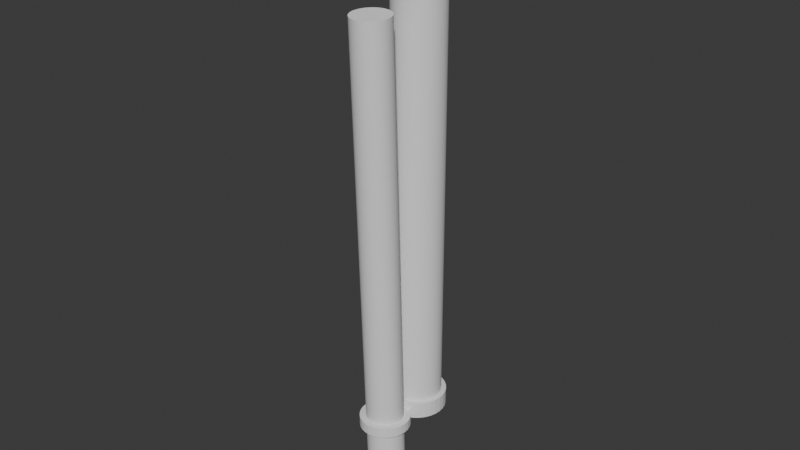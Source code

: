# Source: bottom.blend  (saved by Blender 5.0.119; exported with 4.5.12 LTS)
import bpy
from mathutils import Matrix  # noqa: F401  (used for matrix-valued properties, if any)

bpy.ops.wm.read_factory_settings(use_empty=True)
scene = bpy.context.scene
scene.name = 'Scene'

# ---- collections
col_sub = bpy.data.collections.new('sub'); scene.collection.children.link(col_sub)

# ---- world
world_world = bpy.data.worlds.new('World'); scene.world = world_world
world_world.use_nodes = True; world_world.node_tree.nodes.clear()
_N = world_world.node_tree.nodes; _L = world_world.node_tree.links
n0 = _N.new('ShaderNodeOutputWorld'); n0.name = 'World Output'; n0.location = (200, 100)
n1 = _N.new('ShaderNodeBackground'); n1.name = 'Background'; n1.location = (-200, 100)
n1.inputs[0].default_value = (0.05088, 0.05088, 0.05088, 1.0)
_L.new(n1.outputs[0], n0.inputs[0])
n0.is_active_output = True
world_world.color = (0.05088, 0.05088, 0.05088)
world_world.sun_shadow_jitter_overblur = 0.0

# ---- meshes
me_cylinder_004 = bpy.data.meshes.new('Cylinder.004')
me_cylinder_004.from_pydata([(0.0, 0.04, -0.01), (0.0, 0.04, 0.01), (0.007804, 0.03923, -0.01), (0.007804, 0.03923, 0.01), (0.01531, 0.03696, -0.01), (0.01531, 0.03696, 0.01), (0.02222, 0.03326, -0.01), (0.02222, 0.03326, 0.01), (0.02828, 0.02828, -0.01), (0.02828, 0.02828, 0.01), (0.03326, 0.02222, -0.01), (0.03326, 0.02222, 0.01), (0.03696, 0.01531, -0.01), (0.03696, 0.01531, 0.01), (0.03923, 0.007804, -0.01), (0.03923, 0.007804, 0.01), (0.04, 0.0, -0.01), (0.04, 0.0, 0.01), (0.03923, -0.007804, -0.01), (0.03923, -0.007804, 0.01), (0.03696, -0.01531, -0.01), (0.03696, -0.01531, 0.01), (0.03326, -0.02222, -0.01), (0.03326, -0.02222, 0.01), (0.02828, -0.02828, -0.01), (0.02828, -0.02828, 0.01), (0.02222, -0.03326, -0.01), (0.02222, -0.03326, 0.01), (0.01531, -0.03696, -0.01), (0.01531, -0.03696, 0.01), (0.007804, -0.03923, -0.01), (0.007804, -0.03923, 0.01), (0.0, -0.04, -0.01), (0.0, -0.04, 0.01), (-0.007804, -0.03923, -0.01), (-0.007804, -0.03923, 0.01), (-0.01531, -0.03696, -0.01), (-0.01531, -0.03696, 0.01), (-0.02222, -0.03326, -0.01), (-0.02222, -0.03326, 0.01), (-0.02828, -0.02828, -0.01), (-0.02828, -0.02828, 0.01), (-0.03326, -0.02222, -0.01), (-0.03326, -0.02222, 0.01), (-0.03696, -0.01531, -0.01), (-0.03696, -0.01531, 0.01), (-0.03923, -0.007804, -0.01), (-0.03923, -0.007804, 0.01), (-0.04, 0.0, -0.01), (-0.04, 0.0, 0.01), (-0.03923, 0.007804, -0.01), (-0.03923, 0.007804, 0.01), (-0.03696, 0.01531, -0.01), (-0.03696, 0.01531, 0.01), (-0.03326, 0.02222, -0.01), (-0.03326, 0.02222, 0.01), (-0.02828, 0.02828, -0.01), (-0.02828, 0.02828, 0.01), (-0.02222, 0.03326, -0.01), (-0.02222, 0.03326, 0.01), (-0.01531, 0.03696, -0.01), (-0.01531, 0.03696, 0.01), (-0.007804, 0.03923, -0.01), (-0.007804, 0.03923, 0.01)], [], [(0, 1, 3, 2), (2, 3, 5, 4), (4, 5, 7, 6), (6, 7, 9, 8), (8, 9, 11, 10), (10, 11, 13, 12), (12, 13, 15, 14), (14, 15, 17, 16), (16, 17, 19, 18), (18, 19, 21, 20), (20, 21, 23, 22), (22, 23, 25, 24), (24, 25, 27, 26), (26, 27, 29, 28), (28, 29, 31, 30), (30, 31, 33, 32), (32, 33, 35, 34), (34, 35, 37, 36), (36, 37, 39, 38), (38, 39, 41, 40), (40, 41, 43, 42), (42, 43, 45, 44), (44, 45, 47, 46), (46, 47, 49, 48), (48, 49, 51, 50), (50, 51, 53, 52), (52, 53, 55, 54), (54, 55, 57, 56), (56, 57, 59, 58), (58, 59, 61, 60), (3, 1, 63, 61, 59, 57, 55, 53, 51, 49, 47, 45, 43, 41, 39, 37, 35, 33, 31, 29, 27, 25, 23, 21, 19, 17, 15, 13, 11, 9, 7, 5), (60, 61, 63, 62), (62, 63, 1, 0), (0, 2, 4, 6, 8, 10, 12, 14, 16, 18, 20, 22, 24, 26, 28, 30, 32, 34, 36, 38, 40, 42, 44, 46, 48, 50, 52, 54, 56, 58, 60, 62)])
_uv = me_cylinder_004.uv_layers.new(name='UVMap')
_uv.uv.foreach_set('vector', [1.0, 0.5, 1.0, 1.0, 0.9688, 1.0, 0.9688, 0.5, 0.9688, 0.5, 0.9688, 1.0, 0.9375, 1.0, 0.9375, 0.5, 0.9375, 0.5, 0.9375, 1.0, 0.9062, 1.0, 0.9062, 0.5, 0.9062, 0.5, 0.9062, 1.0, 0.875, 1.0, 0.875, 0.5, 0.875, 0.5, 0.875, 1.0, 0.8438, 1.0, 0.8438, 0.5, 0.8438, 0.5, 0.8438, 1.0, 0.8125, 1.0, 0.8125, 0.5, 0.8125, 0.5, 0.8125, 1.0, 0.7812, 1.0, 0.7812, 0.5, 0.7812, 0.5, 0.7812, 1.0, 0.75, 1.0, 0.75, 0.5, 0.75, 0.5, 0.75, 1.0, 0.7188, 1.0, 0.7188, 0.5, 0.7188, 0.5, 0.7188, 1.0, 0.6875, 1.0, 0.6875, 0.5, 0.6875, 0.5, 0.6875, 1.0, 0.6562, 1.0, 0.6562, 0.5, 0.6562, 0.5, 0.6562, 1.0, 0.625, 1.0, 0.625, 0.5, 0.625, 0.5, 0.625, 1.0, 0.5938, 1.0, 0.5938, 0.5, 0.5938, 0.5, 0.5938, 1.0, 0.5625, 1.0, 0.5625, 0.5, 0.5625, 0.5, 0.5625, 1.0, 0.5312, 1.0, 0.5312, 0.5, 0.5312, 0.5, 0.5312, 1.0, 0.5, 1.0, 0.5, 0.5, 0.5, 0.5, 0.5, 1.0, 0.4688, 1.0, 0.4688, 0.5, 0.4688, 0.5, 0.4688, 1.0, 0.4375, 1.0, 0.4375, 0.5, 0.4375, 0.5, 0.4375, 1.0, 0.4062, 1.0, 0.4062, 0.5, 0.4062, 0.5, 0.4062, 1.0, 0.375, 1.0, 0.375, 0.5, 0.375, 0.5, 0.375, 1.0, 0.3438, 1.0, 0.3438, 0.5, 0.3438, 0.5, 0.3438, 1.0, 0.3125, 1.0, 0.3125, 0.5, 0.3125, 0.5, 0.3125, 1.0, 0.2812, 1.0, 0.2812, 0.5, 0.2812, 0.5, 0.2812, 1.0, 0.25, 1.0, 0.25, 0.5, 0.25, 0.5, 0.25, 1.0, 0.2188, 1.0, 0.2188, 0.5, 0.2188, 0.5, 0.2188, 1.0, 0.1875, 1.0, 0.1875, 0.5, 0.1875, 0.5, 0.1875, 1.0, 0.1562, 1.0, 0.1562, 0.5, 0.1562, 0.5, 0.1562, 1.0, 0.125, 1.0, 0.125, 0.5, 0.125, 0.5, 0.125, 1.0, 0.09375, 1.0, 0.09375, 0.5, 0.09375, 0.5, 0.09375, 1.0, 0.0625, 1.0, 0.0625, 0.5, 0.2968, 0.4854, 0.25, 0.49, 0.2032, 0.4854, 0.1582, 0.4717, 0.1167, 0.4496, 0.08029, 0.4197, 0.05045, 0.3833, 0.02827, 0.3418, 0.01461, 0.2968, 0.01, 0.25, 0.01461, 0.2032, 0.02827, 0.1582, 0.05045, 0.1167, 0.08029, 0.08029, 0.1167, 0.05045, 0.1582, 0.02827, 0.2032, 0.01461, 0.25, 0.01, 0.2968, 0.01461, 0.3418, 0.02827, 0.3833, 0.05045, 0.4197, 0.08029, 0.4496, 0.1167, 0.4717, 0.1582, 0.4854, 0.2032, 0.49, 0.25, 0.4854, 0.2968, 0.4717, 0.3418, 0.4496, 0.3833, 0.4197, 0.4197, 0.3833, 0.4496, 0.3418, 0.4717, 0.0625, 0.5, 0.0625, 1.0, 0.03125, 1.0, 0.03125, 0.5, 0.03125, 0.5, 0.03125, 1.0, 0.0, 1.0, 0.0, 0.5, 0.75, 0.49, 0.7968, 0.4854, 0.8418, 0.4717, 0.8833, 0.4496, 0.9197, 0.4197, 0.9496, 0.3833, 0.9717, 0.3418, 0.9854, 0.2968, 0.99, 0.25, 0.9854, 0.2032, 0.9717, 0.1582, 0.9496, 0.1167, 0.9197, 0.08029, 0.8833, 0.05045, 0.8418, 0.02827, 0.7968, 0.01461, 0.75, 0.01, 0.7032, 0.01461, 0.6582, 0.02827, 0.6167, 0.05045, 0.5803, 0.08029, 0.5504, 0.1167, 0.5283, 0.1582, 0.5146, 0.2032, 0.51, 0.25, 0.5146, 0.2968, 0.5283, 0.3418, 0.5504, 0.3833, 0.5803, 0.4197, 0.6167, 0.4496, 0.6582, 0.4717, 0.7032, 0.4854])
me_cylinder_004.update()
me_cylinder_003 = bpy.data.meshes.new('Cylinder.003')
me_cylinder_003.from_pydata([(0.0, 0.04, -0.01), (0.0, 0.04, 0.01), (0.007804, 0.03923, -0.01), (0.007804, 0.03923, 0.01), (0.01531, 0.03696, -0.01), (0.01531, 0.03696, 0.01), (0.02222, 0.03326, -0.01), (0.02222, 0.03326, 0.01), (0.02828, 0.02828, -0.01), (0.02828, 0.02828, 0.01), (0.03326, 0.02222, -0.01), (0.03326, 0.02222, 0.01), (0.03696, 0.01531, -0.01), (0.03696, 0.01531, 0.01), (0.03923, 0.007804, -0.01), (0.03923, 0.007804, 0.01), (0.04, 0.0, -0.01), (0.04, 0.0, 0.01), (0.03923, -0.007804, -0.01), (0.03923, -0.007804, 0.01), (0.03696, -0.01531, -0.01), (0.03696, -0.01531, 0.01), (0.03326, -0.02222, -0.01), (0.03326, -0.02222, 0.01), (0.02828, -0.02828, -0.01), (0.02828, -0.02828, 0.01), (0.02222, -0.03326, -0.01), (0.02222, -0.03326, 0.01), (0.01531, -0.03696, -0.01), (0.01531, -0.03696, 0.01), (0.007804, -0.03923, -0.01), (0.007804, -0.03923, 0.01), (0.0, -0.04, -0.01), (0.0, -0.04, 0.01), (-0.007804, -0.03923, -0.01), (-0.007804, -0.03923, 0.01), (-0.01531, -0.03696, -0.01), (-0.01531, -0.03696, 0.01), (-0.02222, -0.03326, -0.01), (-0.02222, -0.03326, 0.01), (-0.02828, -0.02828, -0.01), (-0.02828, -0.02828, 0.01), (-0.03326, -0.02222, -0.01), (-0.03326, -0.02222, 0.01), (-0.03696, -0.01531, -0.01), (-0.03696, -0.01531, 0.01), (-0.03923, -0.007804, -0.01), (-0.03923, -0.007804, 0.01), (-0.04, 0.0, -0.01), (-0.04, 0.0, 0.01), (-0.03923, 0.007804, -0.01), (-0.03923, 0.007804, 0.01), (-0.03696, 0.01531, -0.01), (-0.03696, 0.01531, 0.01), (-0.03326, 0.02222, -0.01), (-0.03326, 0.02222, 0.01), (-0.02828, 0.02828, -0.01), (-0.02828, 0.02828, 0.01), (-0.02222, 0.03326, -0.01), (-0.02222, 0.03326, 0.01), (-0.01531, 0.03696, -0.01), (-0.01531, 0.03696, 0.01), (-0.007804, 0.03923, -0.01), (-0.007804, 0.03923, 0.01)], [], [(0, 1, 3, 2), (2, 3, 5, 4), (4, 5, 7, 6), (6, 7, 9, 8), (8, 9, 11, 10), (10, 11, 13, 12), (12, 13, 15, 14), (14, 15, 17, 16), (16, 17, 19, 18), (18, 19, 21, 20), (20, 21, 23, 22), (22, 23, 25, 24), (24, 25, 27, 26), (26, 27, 29, 28), (28, 29, 31, 30), (30, 31, 33, 32), (32, 33, 35, 34), (34, 35, 37, 36), (36, 37, 39, 38), (38, 39, 41, 40), (40, 41, 43, 42), (42, 43, 45, 44), (44, 45, 47, 46), (46, 47, 49, 48), (48, 49, 51, 50), (50, 51, 53, 52), (52, 53, 55, 54), (54, 55, 57, 56), (56, 57, 59, 58), (58, 59, 61, 60), (3, 1, 63, 61, 59, 57, 55, 53, 51, 49, 47, 45, 43, 41, 39, 37, 35, 33, 31, 29, 27, 25, 23, 21, 19, 17, 15, 13, 11, 9, 7, 5), (60, 61, 63, 62), (62, 63, 1, 0), (0, 2, 4, 6, 8, 10, 12, 14, 16, 18, 20, 22, 24, 26, 28, 30, 32, 34, 36, 38, 40, 42, 44, 46, 48, 50, 52, 54, 56, 58, 60, 62)])
_uv = me_cylinder_003.uv_layers.new(name='UVMap')
_uv.uv.foreach_set('vector', [1.0, 0.5, 1.0, 1.0, 0.9688, 1.0, 0.9688, 0.5, 0.9688, 0.5, 0.9688, 1.0, 0.9375, 1.0, 0.9375, 0.5, 0.9375, 0.5, 0.9375, 1.0, 0.9062, 1.0, 0.9062, 0.5, 0.9062, 0.5, 0.9062, 1.0, 0.875, 1.0, 0.875, 0.5, 0.875, 0.5, 0.875, 1.0, 0.8438, 1.0, 0.8438, 0.5, 0.8438, 0.5, 0.8438, 1.0, 0.8125, 1.0, 0.8125, 0.5, 0.8125, 0.5, 0.8125, 1.0, 0.7812, 1.0, 0.7812, 0.5, 0.7812, 0.5, 0.7812, 1.0, 0.75, 1.0, 0.75, 0.5, 0.75, 0.5, 0.75, 1.0, 0.7188, 1.0, 0.7188, 0.5, 0.7188, 0.5, 0.7188, 1.0, 0.6875, 1.0, 0.6875, 0.5, 0.6875, 0.5, 0.6875, 1.0, 0.6562, 1.0, 0.6562, 0.5, 0.6562, 0.5, 0.6562, 1.0, 0.625, 1.0, 0.625, 0.5, 0.625, 0.5, 0.625, 1.0, 0.5938, 1.0, 0.5938, 0.5, 0.5938, 0.5, 0.5938, 1.0, 0.5625, 1.0, 0.5625, 0.5, 0.5625, 0.5, 0.5625, 1.0, 0.5312, 1.0, 0.5312, 0.5, 0.5312, 0.5, 0.5312, 1.0, 0.5, 1.0, 0.5, 0.5, 0.5, 0.5, 0.5, 1.0, 0.4688, 1.0, 0.4688, 0.5, 0.4688, 0.5, 0.4688, 1.0, 0.4375, 1.0, 0.4375, 0.5, 0.4375, 0.5, 0.4375, 1.0, 0.4062, 1.0, 0.4062, 0.5, 0.4062, 0.5, 0.4062, 1.0, 0.375, 1.0, 0.375, 0.5, 0.375, 0.5, 0.375, 1.0, 0.3438, 1.0, 0.3438, 0.5, 0.3438, 0.5, 0.3438, 1.0, 0.3125, 1.0, 0.3125, 0.5, 0.3125, 0.5, 0.3125, 1.0, 0.2812, 1.0, 0.2812, 0.5, 0.2812, 0.5, 0.2812, 1.0, 0.25, 1.0, 0.25, 0.5, 0.25, 0.5, 0.25, 1.0, 0.2188, 1.0, 0.2188, 0.5, 0.2188, 0.5, 0.2188, 1.0, 0.1875, 1.0, 0.1875, 0.5, 0.1875, 0.5, 0.1875, 1.0, 0.1562, 1.0, 0.1562, 0.5, 0.1562, 0.5, 0.1562, 1.0, 0.125, 1.0, 0.125, 0.5, 0.125, 0.5, 0.125, 1.0, 0.09375, 1.0, 0.09375, 0.5, 0.09375, 0.5, 0.09375, 1.0, 0.0625, 1.0, 0.0625, 0.5, 0.2968, 0.4854, 0.25, 0.49, 0.2032, 0.4854, 0.1582, 0.4717, 0.1167, 0.4496, 0.08029, 0.4197, 0.05045, 0.3833, 0.02827, 0.3418, 0.01461, 0.2968, 0.01, 0.25, 0.01461, 0.2032, 0.02827, 0.1582, 0.05045, 0.1167, 0.08029, 0.08029, 0.1167, 0.05045, 0.1582, 0.02827, 0.2032, 0.01461, 0.25, 0.01, 0.2968, 0.01461, 0.3418, 0.02827, 0.3833, 0.05045, 0.4197, 0.08029, 0.4496, 0.1167, 0.4717, 0.1582, 0.4854, 0.2032, 0.49, 0.25, 0.4854, 0.2968, 0.4717, 0.3418, 0.4496, 0.3833, 0.4197, 0.4197, 0.3833, 0.4496, 0.3418, 0.4717, 0.0625, 0.5, 0.0625, 1.0, 0.03125, 1.0, 0.03125, 0.5, 0.03125, 0.5, 0.03125, 1.0, 0.0, 1.0, 0.0, 0.5, 0.75, 0.49, 0.7968, 0.4854, 0.8418, 0.4717, 0.8833, 0.4496, 0.9197, 0.4197, 0.9496, 0.3833, 0.9717, 0.3418, 0.9854, 0.2968, 0.99, 0.25, 0.9854, 0.2032, 0.9717, 0.1582, 0.9496, 0.1167, 0.9197, 0.08029, 0.8833, 0.05045, 0.8418, 0.02827, 0.7968, 0.01461, 0.75, 0.01, 0.7032, 0.01461, 0.6582, 0.02827, 0.6167, 0.05045, 0.5803, 0.08029, 0.5504, 0.1167, 0.5283, 0.1582, 0.5146, 0.2032, 0.51, 0.25, 0.5146, 0.2968, 0.5283, 0.3418, 0.5504, 0.3833, 0.5803, 0.4197, 0.6167, 0.4496, 0.6582, 0.4717, 0.7032, 0.4854])
me_cylinder_003.update()
me_position_003 = bpy.data.meshes.new('position.003')
me_position_003.from_pydata([(0.0, 0.0151, -0.1525), (0.0, 0.0151, 0.1525), (0.00148, 0.01503, 0.1525), (0.00148, 0.01503, -0.1525), (0.002946, 0.01481, 0.1525), (0.002946, 0.01481, -0.1525), (0.004383, 0.01445, 0.1525), (0.004383, 0.01445, -0.1525), (0.005779, 0.01395, 0.1525), (0.005779, 0.01395, -0.1525), (0.007118, 0.01332, 0.1525), (0.007118, 0.01332, -0.1525), (0.008389, 0.01256, 0.1525), (0.008389, 0.01256, -0.1525), (0.009579, 0.01167, 0.1525), (0.009579, 0.01167, -0.1525), (0.01068, 0.01068, 0.1525), (0.01068, 0.01068, -0.1525), (0.01167, 0.009579, 0.1525), (0.01167, 0.009579, -0.1525), (0.01256, 0.008389, 0.1525), (0.01256, 0.008389, -0.1525), (0.01332, 0.007118, 0.1525), (0.01332, 0.007118, -0.1525), (0.01395, 0.005779, 0.1525), (0.01395, 0.005779, -0.1525), (0.01445, 0.004383, 0.1525), (0.01445, 0.004383, -0.1525), (0.01481, 0.002946, 0.1525), (0.01481, 0.002946, -0.1525), (0.01503, 0.00148, 0.1525), (0.01503, 0.00148, -0.1525), (0.0151, 0.0, 0.1525), (0.0151, 0.0, -0.1525), (0.01503, -0.00148, 0.1525), (0.01503, -0.00148, -0.1525), (0.01481, -0.002946, 0.1525), (0.01481, -0.002946, -0.1525), (0.01445, -0.004383, 0.1525), (0.01445, -0.004383, -0.1525), (0.01395, -0.005779, 0.1525), (0.01395, -0.005779, -0.1525), (0.01332, -0.007118, 0.1525), (0.01332, -0.007118, -0.1525), (0.01256, -0.008389, 0.1525), (0.01256, -0.008389, -0.1525), (0.01167, -0.009579, 0.1525), (0.01167, -0.009579, -0.1525), (0.01068, -0.01068, 0.1525), (0.01068, -0.01068, -0.1525), (0.009579, -0.01167, 0.1525), (0.009579, -0.01167, -0.1525), (0.008389, -0.01256, 0.1525), (0.008389, -0.01256, -0.1525), (0.007118, -0.01332, 0.1525), (0.007118, -0.01332, -0.1525), (0.005779, -0.01395, 0.1525), (0.005779, -0.01395, -0.1525), (0.004383, -0.01445, 0.1525), (0.004383, -0.01445, -0.1525), (0.002946, -0.01481, 0.1525), (0.002946, -0.01481, -0.1525), (0.00148, -0.01503, 0.1525), (0.00148, -0.01503, -0.1525), (0.0, -0.0151, 0.1525), (0.0, -0.0151, -0.1525), (-0.00148, -0.01503, 0.1525), (-0.00148, -0.01503, -0.1525), (-0.002946, -0.01481, 0.1525), (-0.002946, -0.01481, -0.1525), (-0.004383, -0.01445, 0.1525), (-0.004383, -0.01445, -0.1525), (-0.005779, -0.01395, 0.1525), (-0.005779, -0.01395, -0.1525), (-0.007118, -0.01332, 0.1525), (-0.007118, -0.01332, -0.1525), (-0.008389, -0.01256, 0.1525), (-0.008389, -0.01256, -0.1525), (-0.009579, -0.01167, 0.1525), (-0.009579, -0.01167, -0.1525), (-0.01068, -0.01068, 0.1525), (-0.01068, -0.01068, -0.1525), (-0.01167, -0.009579, 0.1525), (-0.01167, -0.009579, -0.1525), (-0.01256, -0.008389, 0.1525), (-0.01256, -0.008389, -0.1525), (-0.01332, -0.007118, 0.1525), (-0.01332, -0.007118, -0.1525), (-0.01395, -0.005779, 0.1525), (-0.01395, -0.005779, -0.1525), (-0.01445, -0.004383, 0.1525), (-0.01445, -0.004383, -0.1525), (-0.01481, -0.002946, 0.1525), (-0.01481, -0.002946, -0.1525), (-0.01503, -0.00148, 0.1525), (-0.01503, -0.00148, -0.1525), (-0.0151, 0.0, 0.1525), (-0.0151, 0.0, -0.1525), (-0.01503, 0.00148, 0.1525), (-0.01503, 0.00148, -0.1525), (-0.01481, 0.002946, 0.1525), (-0.01481, 0.002946, -0.1525), (-0.01445, 0.004383, 0.1525), (-0.01445, 0.004383, -0.1525), (-0.01395, 0.005779, 0.1525), (-0.01395, 0.005779, -0.1525), (-0.01332, 0.007118, 0.1525), (-0.01332, 0.007118, -0.1525), (-0.01256, 0.008389, 0.1525), (-0.01256, 0.008389, -0.1525), (-0.01167, 0.009579, 0.1525), (-0.01167, 0.009579, -0.1525), (-0.01068, 0.01068, 0.1525), (-0.01068, 0.01068, -0.1525), (-0.009579, 0.01167, 0.1525), (-0.009579, 0.01167, -0.1525), (-0.008389, 0.01256, 0.1525), (-0.008389, 0.01256, -0.1525), (-0.007118, 0.01332, 0.1525), (-0.007118, 0.01332, -0.1525), (-0.005779, 0.01395, 0.1525), (-0.005779, 0.01395, -0.1525), (-0.004383, 0.01445, 0.1525), (-0.004383, 0.01445, -0.1525), (-0.002946, 0.01481, 0.1525), (-0.002946, 0.01481, -0.1525), (-0.00148, 0.01503, 0.1525), (-0.00148, 0.01503, -0.1525), (0.0, -0.01558, -0.212), (0.0, -0.02623, 0.09279), (0.001088, -0.02628, 0.09279), (0.001088, -0.01564, -0.212), (0.002166, -0.02644, 0.09279), (0.002166, -0.0158, -0.212), (0.003222, -0.02671, 0.09278), (0.003222, -0.01606, -0.212), (0.004248, -0.02707, 0.09277), (0.004248, -0.01643, -0.212), (0.005233, -0.02754, 0.09275), (0.005233, -0.01689, -0.2121), (0.006167, -0.0281, 0.09273), (0.006167, -0.01745, -0.2121), (0.007042, -0.02875, 0.09271), (0.007042, -0.0181, -0.2121), (0.007849, -0.02948, 0.09268), (0.007849, -0.01883, -0.2121), (0.00858, -0.03028, 0.09265), (0.00858, -0.01964, -0.2122), (0.009229, -0.03116, 0.09262), (0.009229, -0.02051, -0.2122), (0.009789, -0.03209, 0.09259), (0.009789, -0.02145, -0.2122), (0.01026, -0.03308, 0.09256), (0.01026, -0.02243, -0.2123), (0.01062, -0.0341, 0.09252), (0.01062, -0.02346, -0.2123), (0.01089, -0.03516, 0.09248), (0.01089, -0.02451, -0.2123), (0.01105, -0.03623, 0.09245), (0.01105, -0.02559, -0.2124), (0.0111, -0.03732, 0.09241), (0.0111, -0.02668, -0.2124), (0.01105, -0.03841, 0.09237), (0.01105, -0.02777, -0.2124), (0.01089, -0.03949, 0.09233), (0.01089, -0.02884, -0.2125), (0.01062, -0.04054, 0.09229), (0.01062, -0.0299, -0.2125), (0.01026, -0.04157, 0.09226), (0.01026, -0.03092, -0.2126), (0.009789, -0.04255, 0.09222), (0.009789, -0.03191, -0.2126), (0.009229, -0.04349, 0.09219), (0.009229, -0.03284, -0.2126), (0.00858, -0.04436, 0.09216), (0.00858, -0.03372, -0.2127), (0.007849, -0.04517, 0.09213), (0.007849, -0.03452, -0.2127), (0.007042, -0.0459, 0.09211), (0.007042, -0.03525, -0.2127), (0.006167, -0.04655, 0.09209), (0.006167, -0.0359, -0.2127), (0.005233, -0.04711, 0.09207), (0.005233, -0.03646, -0.2127), (0.004248, -0.04757, 0.09205), (0.004248, -0.03693, -0.2128), (0.003222, -0.04794, 0.09204), (0.003222, -0.03729, -0.2128), (0.002166, -0.0482, 0.09203), (0.002166, -0.03756, -0.2128), (0.001088, -0.04836, 0.09202), (0.001088, -0.03772, -0.2128), (0.0, -0.04842, 0.09202), (0.0, -0.03777, -0.2128), (-0.001088, -0.04836, 0.09202), (-0.001088, -0.03772, -0.2128), (-0.002166, -0.0482, 0.09203), (-0.002166, -0.03756, -0.2128), (-0.003222, -0.04794, 0.09204), (-0.003222, -0.03729, -0.2128), (-0.004248, -0.04757, 0.09205), (-0.004248, -0.03693, -0.2128), (-0.005233, -0.04711, 0.09207), (-0.005233, -0.03646, -0.2127), (-0.006167, -0.04655, 0.09209), (-0.006167, -0.0359, -0.2127), (-0.007042, -0.0459, 0.09211), (-0.007042, -0.03525, -0.2127), (-0.007849, -0.04517, 0.09213), (-0.007849, -0.03452, -0.2127), (-0.00858, -0.04436, 0.09216), (-0.00858, -0.03372, -0.2127), (-0.009229, -0.04349, 0.09219), (-0.009229, -0.03284, -0.2126), (-0.009789, -0.04255, 0.09222), (-0.009789, -0.03191, -0.2126), (-0.01026, -0.04157, 0.09226), (-0.01026, -0.03092, -0.2126), (-0.01062, -0.04054, 0.09229), (-0.01062, -0.0299, -0.2125), (-0.01089, -0.03949, 0.09233), (-0.01089, -0.02884, -0.2125), (-0.01105, -0.03841, 0.09237), (-0.01105, -0.02777, -0.2124), (-0.0111, -0.03732, 0.09241), (-0.0111, -0.02668, -0.2124), (-0.01105, -0.03623, 0.09245), (-0.01105, -0.02559, -0.2124), (-0.01089, -0.03516, 0.09248), (-0.01089, -0.02451, -0.2123), (-0.01062, -0.0341, 0.09252), (-0.01062, -0.02346, -0.2123), (-0.01026, -0.03308, 0.09256), (-0.01026, -0.02243, -0.2123), (-0.009789, -0.03209, 0.09259), (-0.009789, -0.02145, -0.2122), (-0.009229, -0.03116, 0.09262), (-0.009229, -0.02051, -0.2122), (-0.00858, -0.03028, 0.09265), (-0.00858, -0.01964, -0.2122), (-0.007849, -0.02948, 0.09268), (-0.007849, -0.01883, -0.2121), (-0.007042, -0.02875, 0.09271), (-0.007042, -0.0181, -0.2121), (-0.006167, -0.0281, 0.09273), (-0.006167, -0.01745, -0.2121), (-0.005233, -0.02754, 0.09275), (-0.005233, -0.01689, -0.2121), (-0.004248, -0.02707, 0.09277), (-0.004248, -0.01643, -0.212), (-0.003222, -0.02671, 0.09278), (-0.003222, -0.01606, -0.212), (-0.002166, -0.02644, 0.09279), (-0.002166, -0.0158, -0.212), (-0.001088, -0.02628, 0.09279), (-0.001088, -0.01564, -0.212)], [], [(0, 1, 2), (0, 2, 3), (3, 2, 4), (3, 4, 5), (5, 4, 6), (5, 6, 7), (7, 6, 8), (7, 8, 9), (9, 8, 10), (9, 10, 11), (11, 10, 12), (11, 12, 13), (13, 12, 14), (13, 14, 15), (15, 14, 16), (15, 16, 17), (17, 16, 18), (17, 18, 19), (19, 18, 20), (19, 20, 21), (21, 20, 22), (21, 22, 23), (23, 22, 24), (23, 24, 25), (25, 24, 26), (25, 26, 27), (27, 26, 28), (27, 28, 29), (29, 28, 30), (29, 30, 31), (31, 30, 32), (31, 32, 33), (33, 32, 34), (33, 34, 35), (35, 34, 36), (35, 36, 37), (37, 36, 38), (37, 38, 39), (39, 38, 40), (39, 40, 41), (41, 40, 42), (41, 42, 43), (43, 42, 44), (43, 44, 45), (45, 44, 46), (45, 46, 47), (47, 46, 48), (47, 48, 49), (49, 48, 50), (49, 50, 51), (51, 50, 52), (51, 52, 53), (53, 52, 54), (53, 54, 55), (55, 54, 56), (55, 56, 57), (57, 56, 58), (57, 58, 59), (59, 58, 60), (59, 60, 61), (61, 60, 62), (61, 62, 63), (63, 62, 64), (63, 64, 65), (65, 64, 66), (65, 66, 67), (67, 66, 68), (67, 68, 69), (69, 68, 70), (69, 70, 71), (71, 70, 72), (71, 72, 73), (73, 72, 74), (73, 74, 75), (75, 74, 76), (75, 76, 77), (77, 76, 78), (77, 78, 79), (79, 78, 80), (79, 80, 81), (81, 80, 82), (81, 82, 83), (83, 82, 84), (83, 84, 85), (85, 84, 86), (85, 86, 87), (87, 86, 88), (87, 88, 89), (89, 88, 90), (89, 90, 91), (91, 90, 92), (91, 92, 93), (93, 92, 94), (93, 94, 95), (95, 94, 96), (95, 96, 97), (97, 96, 98), (97, 98, 99), (99, 98, 100), (99, 100, 101), (101, 100, 102), (101, 102, 103), (103, 102, 104), (103, 104, 105), (105, 104, 106), (105, 106, 107), (107, 106, 108), (107, 108, 109), (109, 108, 110), (109, 110, 111), (111, 110, 112), (111, 112, 113), (113, 112, 114), (113, 114, 115), (115, 114, 116), (115, 116, 117), (117, 116, 118), (117, 118, 119), (119, 118, 120), (119, 120, 121), (121, 120, 122), (121, 122, 123), (123, 122, 124), (123, 124, 125), (4, 2, 1), (1, 126, 124), (124, 122, 120), (120, 118, 116), (116, 114, 112), (112, 110, 108), (108, 106, 104), (104, 102, 100), (100, 98, 96), (96, 94, 92), (92, 90, 88), (88, 86, 84), (84, 82, 80), (80, 78, 76), (76, 74, 72), (72, 70, 68), (68, 66, 64), (64, 62, 60), (60, 58, 56), (56, 54, 52), (52, 50, 48), (48, 46, 44), (44, 42, 40), (40, 38, 36), (36, 34, 32), (32, 30, 28), (28, 26, 24), (24, 22, 20), (20, 18, 16), (16, 14, 12), (12, 10, 8), (8, 6, 4), (4, 1, 124), (124, 120, 116), (116, 112, 108), (108, 104, 100), (100, 96, 92), (92, 88, 84), (84, 80, 76), (76, 72, 68), (68, 64, 60), (60, 56, 52), (52, 48, 44), (44, 40, 36), (36, 32, 28), (28, 24, 20), (20, 16, 12), (12, 8, 4), (4, 124, 116), (116, 108, 100), (100, 92, 84), (84, 76, 68), (68, 60, 52), (52, 44, 36), (36, 28, 20), (20, 12, 4), (4, 116, 100), (100, 84, 68), (68, 52, 36), (36, 20, 4), (4, 100, 68), (68, 36, 4), (125, 124, 126), (125, 126, 127), (127, 126, 1), (127, 1, 0), (127, 0, 3), (3, 5, 7), (7, 9, 11), (11, 13, 15), (15, 17, 19), (19, 21, 23), (23, 25, 27), (27, 29, 31), (31, 33, 35), (35, 37, 39), (39, 41, 43), (43, 45, 47), (47, 49, 51), (51, 53, 55), (55, 57, 59), (59, 61, 63), (63, 65, 67), (67, 69, 71), (71, 73, 75), (75, 77, 79), (79, 81, 83), (83, 85, 87), (87, 89, 91), (91, 93, 95), (95, 97, 99), (99, 101, 103), (103, 105, 107), (107, 109, 111), (111, 113, 115), (115, 117, 119), (119, 121, 123), (123, 125, 127), (127, 3, 7), (7, 11, 15), (15, 19, 23), (23, 27, 31), (31, 35, 39), (39, 43, 47), (47, 51, 55), (55, 59, 63), (63, 67, 71), (71, 75, 79), (79, 83, 87), (87, 91, 95), (95, 99, 103), (103, 107, 111), (111, 115, 119), (119, 123, 127), (127, 7, 15), (15, 23, 31), (31, 39, 47), (47, 55, 63), (63, 71, 79), (79, 87, 95), (95, 103, 111), (111, 119, 127), (127, 15, 31), (31, 47, 63), (63, 79, 95), (95, 111, 127), (127, 31, 63), (63, 95, 127), (128, 129, 130), (128, 130, 131), (131, 130, 132), (131, 132, 133), (133, 132, 134), (133, 134, 135), (135, 134, 136), (135, 136, 137), (137, 136, 138), (137, 138, 139), (139, 138, 140), (139, 140, 141), (141, 140, 142), (141, 142, 143), (143, 142, 144), (143, 144, 145), (145, 144, 146), (145, 146, 147), (147, 146, 148), (147, 148, 149), (149, 148, 150), (149, 150, 151), (151, 150, 152), (151, 152, 153), (153, 152, 154), (153, 154, 155), (155, 154, 156), (155, 156, 157), (157, 156, 158), (157, 158, 159), (159, 158, 160), (159, 160, 161), (161, 160, 162), (161, 162, 163), (163, 162, 164), (163, 164, 165), (165, 164, 166), (165, 166, 167), (167, 166, 168), (167, 168, 169), (169, 168, 170), (169, 170, 171), (171, 170, 172), (171, 172, 173), (173, 172, 174), (173, 174, 175), (175, 174, 176), (175, 176, 177), (177, 176, 178), (177, 178, 179), (179, 178, 180), (179, 180, 181), (181, 180, 182), (181, 182, 183), (183, 182, 184), (183, 184, 185), (185, 184, 186), (185, 186, 187), (187, 186, 188), (187, 188, 189), (189, 188, 190), (189, 190, 191), (191, 190, 192), (191, 192, 193), (193, 192, 194), (193, 194, 195), (195, 194, 196), (195, 196, 197), (197, 196, 198), (197, 198, 199), (199, 198, 200), (199, 200, 201), (201, 200, 202), (201, 202, 203), (203, 202, 204), (203, 204, 205), (205, 204, 206), (205, 206, 207), (207, 206, 208), (207, 208, 209), (209, 208, 210), (209, 210, 211), (211, 210, 212), (211, 212, 213), (213, 212, 214), (213, 214, 215), (215, 214, 216), (215, 216, 217), (217, 216, 218), (217, 218, 219), (219, 218, 220), (219, 220, 221), (221, 220, 222), (221, 222, 223), (223, 222, 224), (223, 224, 225), (225, 224, 226), (225, 226, 227), (227, 226, 228), (227, 228, 229), (229, 228, 230), (229, 230, 231), (231, 230, 232), (231, 232, 233), (233, 232, 234), (233, 234, 235), (235, 234, 236), (235, 236, 237), (237, 236, 238), (237, 238, 239), (239, 238, 240), (239, 240, 241), (241, 240, 242), (241, 242, 243), (243, 242, 244), (243, 244, 245), (245, 244, 246), (245, 246, 247), (247, 246, 248), (247, 248, 249), (249, 248, 250), (249, 250, 251), (251, 250, 252), (251, 252, 253), (132, 130, 129), (129, 254, 252), (252, 250, 248), (248, 246, 244), (244, 242, 240), (240, 238, 236), (236, 234, 232), (232, 230, 228), (228, 226, 224), (224, 222, 220), (220, 218, 216), (216, 214, 212), (212, 210, 208), (208, 206, 204), (204, 202, 200), (200, 198, 196), (196, 194, 192), (192, 190, 188), (188, 186, 184), (184, 182, 180), (180, 178, 176), (176, 174, 172), (172, 170, 168), (168, 166, 164), (164, 162, 160), (160, 158, 156), (156, 154, 152), (152, 150, 148), (148, 146, 144), (144, 142, 140), (140, 138, 136), (136, 134, 132), (132, 129, 252), (252, 248, 244), (244, 240, 236), (236, 232, 228), (228, 224, 220), (220, 216, 212), (212, 208, 204), (204, 200, 196), (196, 192, 188), (188, 184, 180), (180, 176, 172), (172, 168, 164), (164, 160, 156), (156, 152, 148), (148, 144, 140), (140, 136, 132), (132, 252, 244), (244, 236, 228), (228, 220, 212), (212, 204, 196), (196, 188, 180), (180, 172, 164), (164, 156, 148), (148, 140, 132), (132, 244, 228), (228, 212, 196), (196, 180, 164), (164, 148, 132), (132, 228, 196), (196, 164, 132), (253, 252, 254), (253, 254, 255), (255, 254, 129), (255, 129, 128), (255, 128, 131), (131, 133, 135), (135, 137, 139), (139, 141, 143), (143, 145, 147), (147, 149, 151), (151, 153, 155), (155, 157, 159), (159, 161, 163), (163, 165, 167), (167, 169, 171), (171, 173, 175), (175, 177, 179), (179, 181, 183), (183, 185, 187), (187, 189, 191), (191, 193, 195), (195, 197, 199), (199, 201, 203), (203, 205, 207), (207, 209, 211), (211, 213, 215), (215, 217, 219), (219, 221, 223), (223, 225, 227), (227, 229, 231), (231, 233, 235), (235, 237, 239), (239, 241, 243), (243, 245, 247), (247, 249, 251), (251, 253, 255), (255, 131, 135), (135, 139, 143), (143, 147, 151), (151, 155, 159), (159, 163, 167), (167, 171, 175), (175, 179, 183), (183, 187, 191), (191, 195, 199), (199, 203, 207), (207, 211, 215), (215, 219, 223), (223, 227, 231), (231, 235, 239), (239, 243, 247), (247, 251, 255), (255, 135, 143), (143, 151, 159), (159, 167, 175), (175, 183, 191), (191, 199, 207), (207, 215, 223), (223, 231, 239), (239, 247, 255), (255, 143, 159), (159, 175, 191), (191, 207, 223), (223, 239, 255), (255, 159, 191), (191, 223, 255)])
me_position_003.update()

# ---- objects
ob_cylinder_001 = bpy.data.objects.new('Cylinder.001', me_cylinder_004)
ob_cylinder = bpy.data.objects.new('Cylinder', me_cylinder_003)
ob_position = bpy.data.objects.new('position', me_position_003)

# ---- transforms, parenting, visibility, modifiers, constraints
ob_cylinder_001.location = (0.0, -0.02871, -0.152)
ob_cylinder_001.scale = (0.375, 0.375, 0.3)
_m = ob_cylinder_001.modifiers.new('Boolean', 'BOOLEAN')
_m.collection = col_sub
_m.operand_type = 'COLLECTION'
ob_cylinder.location = (0.0, 0.0, -0.15)
ob_cylinder.scale = (0.45, 0.45, 0.5)
_m = ob_cylinder.modifiers.new('Boolean', 'BOOLEAN')
_m.collection = col_sub
_m.operand_type = 'COLLECTION'
ob_position.location = (0.0, 0.0, 0.0)

# ---- collection membership
scene.collection.objects.link(ob_cylinder_001)
scene.collection.objects.link(ob_cylinder)
col_sub.objects.link(ob_position)

# ---- scene / render settings (as saved in the file)
scene.frame_start = 1; scene.frame_end = 250; scene.frame_set(1)
scene.render.engine = 'BLENDER_EEVEE_NEXT'
scene.render.bake_bias = 0.0
scene.render.bake_samples = 0
scene.cycles.sampling_pattern = 'TABULATED_SOBOL'
scene.eevee.use_volume_custom_range = False
bpy.context.view_layer.update()

# ---- added for rendering (the .blend has no active camera and no usable light): camera, sun
cam_auto = bpy.data.cameras.new('AutoCamera')
cam_auto.lens = 50.0
cam_auto.sensor_width = 36.0
cam_auto.clip_end = 1000.0
ob_auto_camera = bpy.data.objects.new('AutoCamera', cam_auto)
scene.collection.objects.link(ob_auto_camera)
ob_auto_camera.location = (0.345131, -0.429365, 0.245958)
ob_auto_camera.rotation_euler = (1.09748, -7.21219e-08, 0.694738)
scene.camera = ob_auto_camera
light_auto_sun = bpy.data.lights.new('AutoSun', 'SUN')
light_auto_sun.energy = 3.0
light_auto_sun.angle = 0.0523599
ob_auto_sun = bpy.data.objects.new('AutoSun', light_auto_sun)
scene.collection.objects.link(ob_auto_sun)
ob_auto_sun.rotation_euler = (0.872665, 0.174533, 0.523599)
bpy.context.view_layer.update()
